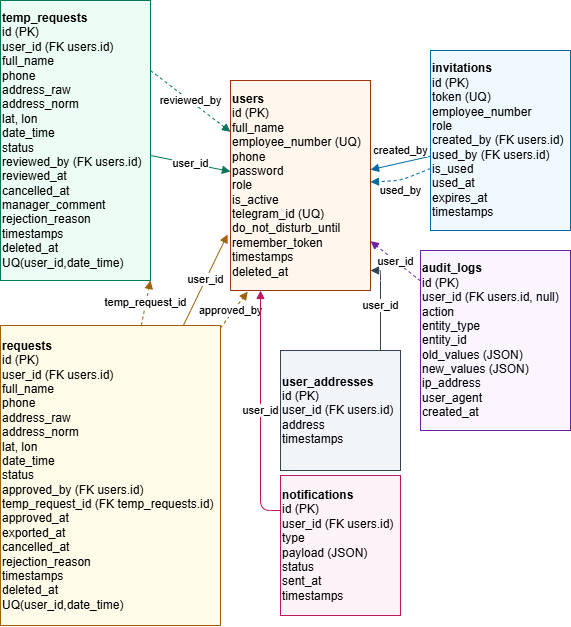

The diagram above was exported from draw.io. Its source (the exported page's mxGraphModel, read from the mxfile embedded in the PNG):
<mxGraphModel dx="2268" dy="1422" grid="1" gridSize="10" guides="1" tooltips="1" connect="1" arrows="1" fold="1" page="1" pageScale="1" pageWidth="1400" pageHeight="900" math="0" shadow="0">
  <root>
    <mxCell id="0" />
    <mxCell id="1" parent="0" />
    <mxCell id="users" parent="1" style="rounded=0;whiteSpace=wrap;html=1;fillColor=#fff7ed;strokeColor=#9a3412;fontSize=12;align=left;" value="&lt;b&gt;users&lt;/b&gt;&lt;br&gt;id (PK)&lt;br&gt;full_name&lt;br&gt;employee_number (UQ)&lt;br&gt;phone&lt;br&gt;password&lt;br&gt;role&lt;br&gt;is_active&lt;br&gt;telegram_id (UQ)&lt;br&gt;do_not_disturb_until&lt;br&gt;remember_token&lt;br&gt;timestamps&lt;br&gt;deleted_at" vertex="1">
      <mxGeometry height="210" width="140" x="150" y="70" as="geometry" />
    </mxCell>
    <mxCell id="invitations" parent="1" style="rounded=0;whiteSpace=wrap;html=1;fillColor=#f0f9ff;strokeColor=#0369a1;fontSize=12;align=left;" value="&lt;b&gt;invitations&lt;/b&gt;&lt;br&gt;id (PK)&lt;br&gt;token (UQ)&lt;br&gt;employee_number&lt;br&gt;role&lt;br&gt;created_by (FK users.id)&lt;br&gt;used_by (FK users.id)&lt;br&gt;is_used&lt;br&gt;used_at&lt;br&gt;expires_at&lt;br&gt;timestamps" vertex="1">
      <mxGeometry height="180" width="140" x="350" y="40" as="geometry" />
    </mxCell>
    <mxCell id="temp_requests" parent="1" style="rounded=0;whiteSpace=wrap;html=1;fillColor=#ecfdf5;strokeColor=#047857;fontSize=12;align=left;" value="&lt;b&gt;temp_requests&lt;/b&gt;&lt;br&gt;id (PK)&lt;br&gt;user_id (FK users.id)&lt;br&gt;full_name&lt;br&gt;phone&lt;br&gt;address_raw&lt;br&gt;address_norm&lt;br&gt;lat, lon&lt;br&gt;date_time&lt;br&gt;status&lt;br&gt;reviewed_by (FK users.id)&lt;br&gt;reviewed_at&lt;br&gt;cancelled_at&lt;br&gt;manager_comment&lt;br&gt;rejection_reason&lt;br&gt;timestamps&lt;br&gt;deleted_at&lt;br&gt;UQ(user_id,date_time)" vertex="1">
      <mxGeometry height="280" width="150" x="-80" y="-10" as="geometry" />
    </mxCell>
    <mxCell id="requests" parent="1" style="rounded=0;whiteSpace=wrap;html=1;fillColor=#fefce8;strokeColor=#a16207;fontSize=12;align=left;" value="&lt;b&gt;requests&lt;/b&gt;&lt;br&gt;id (PK)&lt;br&gt;user_id (FK users.id)&lt;br&gt;full_name&lt;br&gt;phone&lt;br&gt;address_raw&lt;br&gt;address_norm&lt;br&gt;lat, lon&lt;br&gt;date_time&lt;br&gt;status&lt;br&gt;approved_by (FK users.id)&lt;br&gt;temp_request_id (FK temp_requests.id)&lt;br&gt;approved_at&lt;br&gt;exported_at&lt;br&gt;cancelled_at&lt;br&gt;rejection_reason&lt;br&gt;timestamps&lt;br&gt;deleted_at&lt;br&gt;UQ(user_id,date_time)" vertex="1">
      <mxGeometry height="300" width="220" x="-80" y="315" as="geometry" />
    </mxCell>
    <mxCell id="audit_logs" parent="1" style="rounded=0;whiteSpace=wrap;html=1;fillColor=#faf5ff;strokeColor=#6b21a8;fontSize=12;align=left;" value="&lt;b&gt;audit_logs&lt;/b&gt;&lt;br&gt;id (PK)&lt;br&gt;user_id (FK users.id, null)&lt;br&gt;action&lt;br&gt;entity_type&lt;br&gt;entity_id&lt;br&gt;old_values (JSON)&lt;br&gt;new_values (JSON)&lt;br&gt;ip_address&lt;br&gt;user_agent&lt;br&gt;created_at" vertex="1">
      <mxGeometry height="180" width="150" x="340" y="240" as="geometry" />
    </mxCell>
    <mxCell id="notifications" parent="1" style="rounded=0;whiteSpace=wrap;html=1;fillColor=#fdf2f8;strokeColor=#be185d;fontSize=12;align=left;" value="&lt;b&gt;notifications&lt;/b&gt;&lt;br&gt;id (PK)&lt;br&gt;user_id (FK users.id)&lt;br&gt;type&lt;br&gt;payload (JSON)&lt;br&gt;status&lt;br&gt;sent_at&lt;br&gt;timestamps" vertex="1">
      <mxGeometry height="140" width="120" x="200" y="465" as="geometry" />
    </mxCell>
    <mxCell id="user_addresses" parent="1" style="rounded=0;whiteSpace=wrap;html=1;fillColor=#f1f5f9;strokeColor=#334155;fontSize=12;align=left;" value="&lt;b&gt;user_addresses&lt;/b&gt;&lt;br&gt;id (PK)&lt;br&gt;user_id (FK users.id)&lt;br&gt;address&lt;br&gt;timestamps" vertex="1">
      <mxGeometry height="120" width="120" x="200" y="340" as="geometry" />
    </mxCell>
    <mxCell id="e_inv_created_by" edge="1" parent="1" source="invitations" style="endArrow=block;html=1;strokeColor=#0369a1;" target="users" value="created_by">
      <mxGeometry relative="1" x="-0.0892" y="-12" as="geometry">
        <mxPoint as="offset" />
      </mxGeometry>
    </mxCell>
    <mxCell id="e_inv_used_by" edge="1" parent="1" source="invitations" style="endArrow=block;html=1;strokeColor=#0369a1;dashed=1;" target="users" value="used_by">
      <mxGeometry relative="1" x="0.0525" y="10" as="geometry">
        <mxPoint as="offset" />
        <Array as="points">
          <mxPoint x="320" y="170" />
        </Array>
      </mxGeometry>
    </mxCell>
    <mxCell id="e_temp_user" edge="1" parent="1" source="temp_requests" style="endArrow=block;html=1;strokeColor=#047857;" target="users" value="user_id">
      <mxGeometry relative="1" as="geometry" />
    </mxCell>
    <mxCell id="e_temp_reviewed_by" edge="1" parent="1" source="temp_requests" style="endArrow=block;html=1;strokeColor=#047857;dashed=1;exitX=1;exitY=0.25;exitDx=0;exitDy=0;" target="users" value="reviewed_by">
      <mxGeometry relative="1" as="geometry" />
    </mxCell>
    <mxCell id="e_req_user" edge="1" parent="1" source="requests" style="endArrow=block;html=1;strokeColor=#a16207;entryX=-0.021;entryY=0.733;entryDx=0;entryDy=0;entryPerimeter=0;" target="users" value="user_id">
      <mxGeometry relative="1" as="geometry" />
    </mxCell>
    <mxCell id="e_req_approved_by" edge="1" parent="1" source="requests" style="endArrow=block;html=1;strokeColor=#a16207;dashed=1;entryX=0.123;entryY=1.005;entryDx=0;entryDy=0;entryPerimeter=0;" target="users" value="approved_by">
      <mxGeometry relative="1" x="-0.1197" y="2" as="geometry">
        <mxPoint as="offset" />
      </mxGeometry>
    </mxCell>
    <mxCell id="e_req_temp" edge="1" parent="1" source="requests" style="endArrow=block;html=1;strokeColor=#a16207;dashed=1;entryX=1;entryY=1;entryDx=0;entryDy=0;" target="temp_requests" value="temp_request_id">
      <mxGeometry relative="1" as="geometry" />
    </mxCell>
    <mxCell id="e_audit_user" edge="1" parent="1" source="audit_logs" style="endArrow=block;html=1;strokeColor=#6b21a8;dashed=1;" target="users" value="user_id">
      <mxGeometry relative="1" as="geometry" />
    </mxCell>
    <mxCell id="e_notif_user" edge="1" parent="1" source="notifications" style="endArrow=block;html=1;strokeColor=#be185d;edgeStyle=orthogonalEdgeStyle;exitX=0;exitY=0.25;exitDx=0;exitDy=0;" target="users" value="user_id">
      <mxGeometry relative="1" as="geometry">
        <mxPoint as="offset" />
        <Array as="points">
          <mxPoint x="180" y="500" />
        </Array>
        <mxPoint x="290" y="228" as="targetPoint" />
      </mxGeometry>
    </mxCell>
    <mxCell id="e_addr_user" edge="1" parent="1" source="user_addresses" style="endArrow=block;html=1;strokeColor=#334155;edgeStyle=orthogonalEdgeStyle;" target="users" value="user_id">
      <mxGeometry relative="1" as="geometry">
        <Array as="points">
          <mxPoint x="300" y="260" />
        </Array>
      </mxGeometry>
    </mxCell>
  </root>
</mxGraphModel>